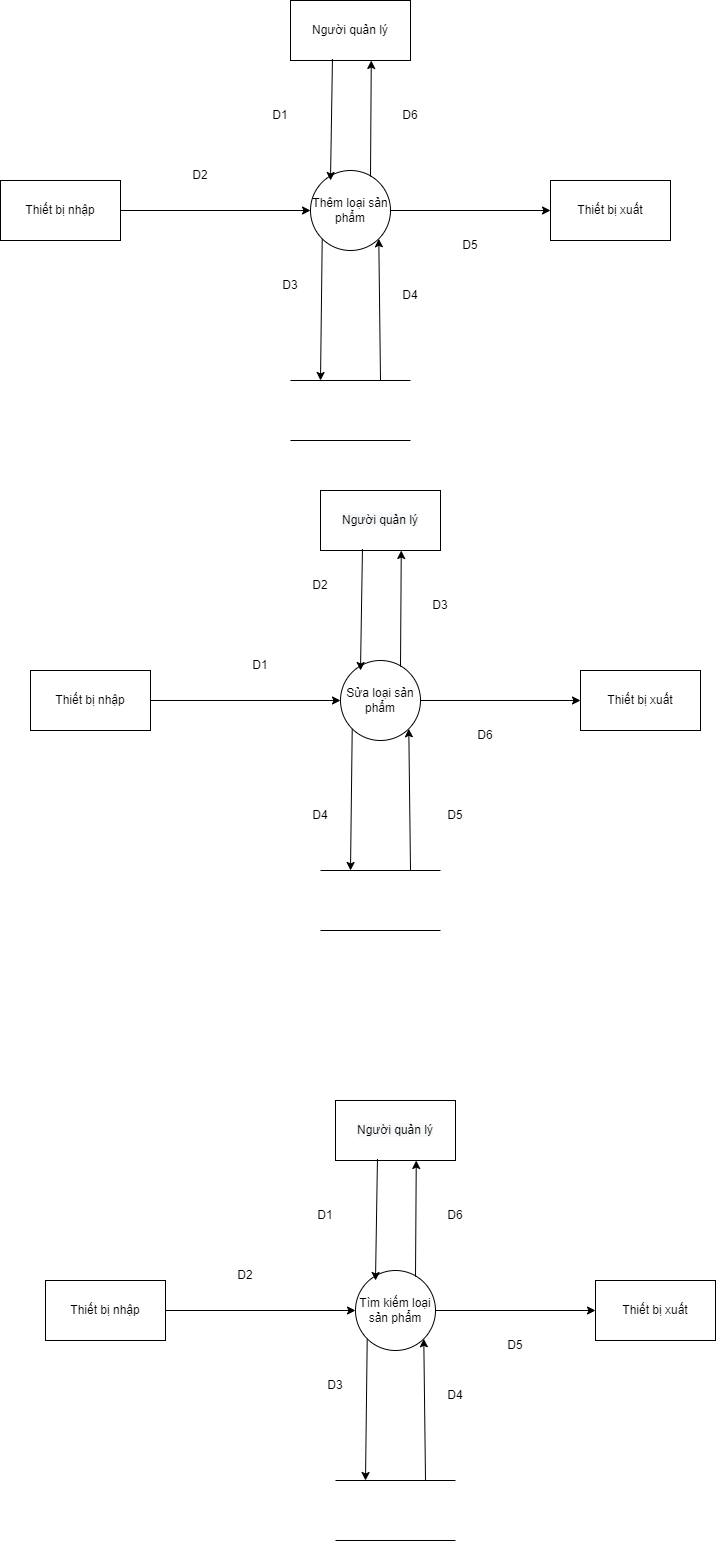

The diagram above was exported from draw.io. Its source (the exported page's mxGraphModel, read from the mxfile embedded in the PNG):
<mxGraphModel dx="1422" dy="770" grid="0" gridSize="10" guides="1" tooltips="1" connect="1" arrows="1" fold="1" page="1" pageScale="1" pageWidth="827" pageHeight="1169" math="0" shadow="0">
  <root>
    <mxCell id="0" />
    <mxCell id="1" parent="0" />
    <mxCell id="_P4U7yXJgC4C9LeNNiyI-1" value="Thêm loại sản phẩm" style="ellipse;whiteSpace=wrap;html=1;aspect=fixed;" vertex="1" parent="1">
      <mxGeometry x="370" y="230" width="80" height="80" as="geometry" />
    </mxCell>
    <mxCell id="_P4U7yXJgC4C9LeNNiyI-2" value="Thiết bị nhập" style="rounded=0;whiteSpace=wrap;html=1;" vertex="1" parent="1">
      <mxGeometry x="60" y="240" width="120" height="60" as="geometry" />
    </mxCell>
    <mxCell id="_P4U7yXJgC4C9LeNNiyI-3" value="Thiết bị xuất" style="rounded=0;whiteSpace=wrap;html=1;" vertex="1" parent="1">
      <mxGeometry x="610" y="240" width="120" height="60" as="geometry" />
    </mxCell>
    <mxCell id="_P4U7yXJgC4C9LeNNiyI-4" value="Người quản lý" style="rounded=0;whiteSpace=wrap;html=1;" vertex="1" parent="1">
      <mxGeometry x="350" y="60" width="120" height="60" as="geometry" />
    </mxCell>
    <mxCell id="_P4U7yXJgC4C9LeNNiyI-5" value="" style="endArrow=classic;html=1;rounded=0;exitX=1;exitY=0.5;exitDx=0;exitDy=0;entryX=0;entryY=0.5;entryDx=0;entryDy=0;" edge="1" parent="1" source="_P4U7yXJgC4C9LeNNiyI-2" target="_P4U7yXJgC4C9LeNNiyI-1">
      <mxGeometry width="50" height="50" relative="1" as="geometry">
        <mxPoint x="400" y="320" as="sourcePoint" />
        <mxPoint x="450" y="270" as="targetPoint" />
      </mxGeometry>
    </mxCell>
    <mxCell id="_P4U7yXJgC4C9LeNNiyI-6" value="" style="endArrow=classic;html=1;rounded=0;exitX=1;exitY=0.5;exitDx=0;exitDy=0;entryX=0;entryY=0.5;entryDx=0;entryDy=0;" edge="1" parent="1" source="_P4U7yXJgC4C9LeNNiyI-1" target="_P4U7yXJgC4C9LeNNiyI-3">
      <mxGeometry width="50" height="50" relative="1" as="geometry">
        <mxPoint x="450" y="260" as="sourcePoint" />
        <mxPoint x="640" y="260" as="targetPoint" />
      </mxGeometry>
    </mxCell>
    <mxCell id="_P4U7yXJgC4C9LeNNiyI-9" value="" style="endArrow=classic;html=1;rounded=0;exitX=0.75;exitY=0;exitDx=0;exitDy=0;entryX=1;entryY=1;entryDx=0;entryDy=0;" edge="1" parent="1" source="_P4U7yXJgC4C9LeNNiyI-17" target="_P4U7yXJgC4C9LeNNiyI-1">
      <mxGeometry width="50" height="50" relative="1" as="geometry">
        <mxPoint x="441.72" y="310" as="sourcePoint" />
        <mxPoint x="433" y="437" as="targetPoint" />
      </mxGeometry>
    </mxCell>
    <mxCell id="_P4U7yXJgC4C9LeNNiyI-10" value="" style="endArrow=classic;html=1;rounded=0;exitX=0;exitY=1;exitDx=0;exitDy=0;entryX=0.25;entryY=0;entryDx=0;entryDy=0;" edge="1" parent="1" target="_P4U7yXJgC4C9LeNNiyI-17" source="_P4U7yXJgC4C9LeNNiyI-1">
      <mxGeometry width="50" height="50" relative="1" as="geometry">
        <mxPoint x="394.03999999999996" y="437.4200000000001" as="sourcePoint" />
        <mxPoint x="250" y="390" as="targetPoint" />
      </mxGeometry>
    </mxCell>
    <mxCell id="_P4U7yXJgC4C9LeNNiyI-11" value="D1" style="text;html=1;strokeColor=none;fillColor=none;align=center;verticalAlign=middle;whiteSpace=wrap;rounded=0;" vertex="1" parent="1">
      <mxGeometry x="310" y="160" width="60" height="30" as="geometry" />
    </mxCell>
    <mxCell id="_P4U7yXJgC4C9LeNNiyI-12" value="D2&lt;span style=&quot;color: rgba(0 , 0 , 0 , 0) ; font-family: monospace ; font-size: 0px&quot;&gt;%3CmxGraphModel%3E%3Croot%3E%3CmxCell%20id%3D%220%22%2F%3E%3CmxCell%20id%3D%221%22%20parent%3D%220%22%2F%3E%3CmxCell%20id%3D%222%22%20value%3D%22D1%22%20style%3D%22text%3Bhtml%3D1%3BstrokeColor%3Dnone%3BfillColor%3Dnone%3Balign%3Dcenter%3BverticalAlign%3Dmiddle%3BwhiteSpace%3Dwrap%3Brounded%3D0%3B%22%20vertex%3D%221%22%20parent%3D%221%22%3E%3CmxGeometry%20x%3D%22230%22%20y%3D%22240%22%20width%3D%2260%22%20height%3D%2230%22%20as%3D%22geometry%22%2F%3E%3C%2FmxCell%3E%3C%2Froot%3E%3C%2FmxGraphModel%3E&lt;/span&gt;" style="text;html=1;strokeColor=none;fillColor=none;align=center;verticalAlign=middle;whiteSpace=wrap;rounded=0;" vertex="1" parent="1">
      <mxGeometry x="230" y="220" width="60" height="30" as="geometry" />
    </mxCell>
    <mxCell id="_P4U7yXJgC4C9LeNNiyI-13" value="D3" style="text;html=1;strokeColor=none;fillColor=none;align=center;verticalAlign=middle;whiteSpace=wrap;rounded=0;" vertex="1" parent="1">
      <mxGeometry x="320" y="330" width="60" height="30" as="geometry" />
    </mxCell>
    <mxCell id="_P4U7yXJgC4C9LeNNiyI-14" value="D4" style="text;html=1;strokeColor=none;fillColor=none;align=center;verticalAlign=middle;whiteSpace=wrap;rounded=0;" vertex="1" parent="1">
      <mxGeometry x="440" y="340" width="60" height="30" as="geometry" />
    </mxCell>
    <mxCell id="_P4U7yXJgC4C9LeNNiyI-15" value="D5" style="text;html=1;strokeColor=none;fillColor=none;align=center;verticalAlign=middle;whiteSpace=wrap;rounded=0;" vertex="1" parent="1">
      <mxGeometry x="500" y="290" width="60" height="30" as="geometry" />
    </mxCell>
    <mxCell id="_P4U7yXJgC4C9LeNNiyI-16" value="D6" style="text;html=1;strokeColor=none;fillColor=none;align=center;verticalAlign=middle;whiteSpace=wrap;rounded=0;" vertex="1" parent="1">
      <mxGeometry x="440" y="160" width="60" height="30" as="geometry" />
    </mxCell>
    <mxCell id="_P4U7yXJgC4C9LeNNiyI-17" value="" style="shape=partialRectangle;whiteSpace=wrap;html=1;left=0;right=0;fillColor=none;" vertex="1" parent="1">
      <mxGeometry x="350" y="440" width="120" height="60" as="geometry" />
    </mxCell>
    <mxCell id="_P4U7yXJgC4C9LeNNiyI-35" value="" style="endArrow=classic;html=1;rounded=0;exitX=0.3;exitY=0.063;exitDx=0;exitDy=0;exitPerimeter=0;entryX=0.373;entryY=0.983;entryDx=0;entryDy=0;entryPerimeter=0;" edge="1" parent="1">
      <mxGeometry width="50" height="50" relative="1" as="geometry">
        <mxPoint x="430" y="236.0600000000001" as="sourcePoint" />
        <mxPoint x="430.76" y="119.9999999999999" as="targetPoint" />
      </mxGeometry>
    </mxCell>
    <mxCell id="_P4U7yXJgC4C9LeNNiyI-36" value="" style="endArrow=classic;html=1;rounded=0;exitX=0.75;exitY=1;exitDx=0;exitDy=0;" edge="1" parent="1">
      <mxGeometry width="50" height="50" relative="1" as="geometry">
        <mxPoint x="391.96" y="118.53" as="sourcePoint" />
        <mxPoint x="390" y="240" as="targetPoint" />
      </mxGeometry>
    </mxCell>
    <mxCell id="_P4U7yXJgC4C9LeNNiyI-37" value="Sửa loại sản phẩm" style="ellipse;whiteSpace=wrap;html=1;aspect=fixed;" vertex="1" parent="1">
      <mxGeometry x="400" y="720" width="80" height="80" as="geometry" />
    </mxCell>
    <mxCell id="_P4U7yXJgC4C9LeNNiyI-38" value="Thiết bị nhập" style="rounded=0;whiteSpace=wrap;html=1;" vertex="1" parent="1">
      <mxGeometry x="90" y="730" width="120" height="60" as="geometry" />
    </mxCell>
    <mxCell id="_P4U7yXJgC4C9LeNNiyI-39" value="Thiết bị xuất" style="rounded=0;whiteSpace=wrap;html=1;" vertex="1" parent="1">
      <mxGeometry x="640" y="730" width="120" height="60" as="geometry" />
    </mxCell>
    <mxCell id="_P4U7yXJgC4C9LeNNiyI-40" value="&#10;&#10;&lt;span style=&quot;color: rgb(0, 0, 0); font-family: helvetica; font-size: 12px; font-style: normal; font-weight: 400; letter-spacing: normal; text-align: center; text-indent: 0px; text-transform: none; word-spacing: 0px; background-color: rgb(248, 249, 250); display: inline; float: none;&quot;&gt;Người quản lý&lt;/span&gt;&#10;&#10;" style="rounded=0;whiteSpace=wrap;html=1;" vertex="1" parent="1">
      <mxGeometry x="380" y="550" width="120" height="60" as="geometry" />
    </mxCell>
    <mxCell id="_P4U7yXJgC4C9LeNNiyI-41" value="" style="endArrow=classic;html=1;rounded=0;exitX=1;exitY=0.5;exitDx=0;exitDy=0;entryX=0;entryY=0.5;entryDx=0;entryDy=0;" edge="1" source="_P4U7yXJgC4C9LeNNiyI-38" target="_P4U7yXJgC4C9LeNNiyI-37" parent="1">
      <mxGeometry width="50" height="50" relative="1" as="geometry">
        <mxPoint x="430" y="810" as="sourcePoint" />
        <mxPoint x="480" y="760" as="targetPoint" />
      </mxGeometry>
    </mxCell>
    <mxCell id="_P4U7yXJgC4C9LeNNiyI-42" value="" style="endArrow=classic;html=1;rounded=0;exitX=1;exitY=0.5;exitDx=0;exitDy=0;entryX=0;entryY=0.5;entryDx=0;entryDy=0;" edge="1" source="_P4U7yXJgC4C9LeNNiyI-37" target="_P4U7yXJgC4C9LeNNiyI-39" parent="1">
      <mxGeometry width="50" height="50" relative="1" as="geometry">
        <mxPoint x="480" y="750" as="sourcePoint" />
        <mxPoint x="670" y="750" as="targetPoint" />
      </mxGeometry>
    </mxCell>
    <mxCell id="_P4U7yXJgC4C9LeNNiyI-43" value="" style="endArrow=classic;html=1;rounded=0;exitX=0.75;exitY=0;exitDx=0;exitDy=0;entryX=1;entryY=1;entryDx=0;entryDy=0;" edge="1" source="_P4U7yXJgC4C9LeNNiyI-51" target="_P4U7yXJgC4C9LeNNiyI-37" parent="1">
      <mxGeometry width="50" height="50" relative="1" as="geometry">
        <mxPoint x="471.72" y="800" as="sourcePoint" />
        <mxPoint x="463" y="927" as="targetPoint" />
      </mxGeometry>
    </mxCell>
    <mxCell id="_P4U7yXJgC4C9LeNNiyI-44" value="" style="endArrow=classic;html=1;rounded=0;exitX=0;exitY=1;exitDx=0;exitDy=0;entryX=0.25;entryY=0;entryDx=0;entryDy=0;" edge="1" source="_P4U7yXJgC4C9LeNNiyI-37" target="_P4U7yXJgC4C9LeNNiyI-51" parent="1">
      <mxGeometry width="50" height="50" relative="1" as="geometry">
        <mxPoint x="424.03999999999996" y="927.4200000000001" as="sourcePoint" />
        <mxPoint x="280" y="880" as="targetPoint" />
      </mxGeometry>
    </mxCell>
    <mxCell id="_P4U7yXJgC4C9LeNNiyI-45" value="D1" style="text;html=1;strokeColor=none;fillColor=none;align=center;verticalAlign=middle;whiteSpace=wrap;rounded=0;" vertex="1" parent="1">
      <mxGeometry x="290" y="710" width="60" height="30" as="geometry" />
    </mxCell>
    <mxCell id="_P4U7yXJgC4C9LeNNiyI-46" value="D2&lt;span style=&quot;color: rgba(0 , 0 , 0 , 0) ; font-family: monospace ; font-size: 0px&quot;&gt;%3CmxGraphModel%3E%3Croot%3E%3CmxCell%20id%3D%220%22%2F%3E%3CmxCell%20id%3D%221%22%20parent%3D%220%22%2F%3E%3CmxCell%20id%3D%222%22%20value%3D%22D1%22%20style%3D%22text%3Bhtml%3D1%3BstrokeColor%3Dnone%3BfillColor%3Dnone%3Balign%3Dcenter%3BverticalAlign%3Dmiddle%3BwhiteSpace%3Dwrap%3Brounded%3D0%3B%22%20vertex%3D%221%22%20parent%3D%221%22%3E%3CmxGeometry%20x%3D%22230%22%20y%3D%22240%22%20width%3D%2260%22%20height%3D%2230%22%20as%3D%22geometry%22%2F%3E%3C%2FmxCell%3E%3C%2Froot%3E%3C%2FmxGraphModel%3E&lt;/span&gt;" style="text;html=1;strokeColor=none;fillColor=none;align=center;verticalAlign=middle;whiteSpace=wrap;rounded=0;" vertex="1" parent="1">
      <mxGeometry x="350" y="630" width="60" height="30" as="geometry" />
    </mxCell>
    <mxCell id="_P4U7yXJgC4C9LeNNiyI-47" value="D3" style="text;html=1;strokeColor=none;fillColor=none;align=center;verticalAlign=middle;whiteSpace=wrap;rounded=0;" vertex="1" parent="1">
      <mxGeometry x="470" y="650" width="60" height="30" as="geometry" />
    </mxCell>
    <mxCell id="_P4U7yXJgC4C9LeNNiyI-48" value="D4" style="text;html=1;strokeColor=none;fillColor=none;align=center;verticalAlign=middle;whiteSpace=wrap;rounded=0;" vertex="1" parent="1">
      <mxGeometry x="350" y="860" width="60" height="30" as="geometry" />
    </mxCell>
    <mxCell id="_P4U7yXJgC4C9LeNNiyI-49" value="D5" style="text;html=1;strokeColor=none;fillColor=none;align=center;verticalAlign=middle;whiteSpace=wrap;rounded=0;" vertex="1" parent="1">
      <mxGeometry x="485" y="860" width="60" height="30" as="geometry" />
    </mxCell>
    <mxCell id="_P4U7yXJgC4C9LeNNiyI-50" value="D6" style="text;html=1;strokeColor=none;fillColor=none;align=center;verticalAlign=middle;whiteSpace=wrap;rounded=0;" vertex="1" parent="1">
      <mxGeometry x="515" y="780" width="60" height="30" as="geometry" />
    </mxCell>
    <mxCell id="_P4U7yXJgC4C9LeNNiyI-51" value="" style="shape=partialRectangle;whiteSpace=wrap;html=1;left=0;right=0;fillColor=none;" vertex="1" parent="1">
      <mxGeometry x="380" y="930" width="120" height="60" as="geometry" />
    </mxCell>
    <mxCell id="_P4U7yXJgC4C9LeNNiyI-52" value="" style="endArrow=classic;html=1;rounded=0;exitX=0.3;exitY=0.063;exitDx=0;exitDy=0;exitPerimeter=0;entryX=0.373;entryY=0.983;entryDx=0;entryDy=0;entryPerimeter=0;" edge="1" parent="1">
      <mxGeometry width="50" height="50" relative="1" as="geometry">
        <mxPoint x="460" y="726.0600000000002" as="sourcePoint" />
        <mxPoint x="460.7600000000002" y="610" as="targetPoint" />
      </mxGeometry>
    </mxCell>
    <mxCell id="_P4U7yXJgC4C9LeNNiyI-53" value="" style="endArrow=classic;html=1;rounded=0;exitX=0.75;exitY=1;exitDx=0;exitDy=0;" edge="1" parent="1">
      <mxGeometry width="50" height="50" relative="1" as="geometry">
        <mxPoint x="421.96000000000004" y="608.53" as="sourcePoint" />
        <mxPoint x="420" y="730" as="targetPoint" />
      </mxGeometry>
    </mxCell>
    <mxCell id="_P4U7yXJgC4C9LeNNiyI-54" value="Tìm kiếm loại sản phẩm" style="ellipse;whiteSpace=wrap;html=1;aspect=fixed;" vertex="1" parent="1">
      <mxGeometry x="415" y="1330" width="80" height="80" as="geometry" />
    </mxCell>
    <mxCell id="_P4U7yXJgC4C9LeNNiyI-55" value="Thiết bị nhập" style="rounded=0;whiteSpace=wrap;html=1;" vertex="1" parent="1">
      <mxGeometry x="105" y="1340" width="120" height="60" as="geometry" />
    </mxCell>
    <mxCell id="_P4U7yXJgC4C9LeNNiyI-56" value="Thiết bị xuất" style="rounded=0;whiteSpace=wrap;html=1;" vertex="1" parent="1">
      <mxGeometry x="655" y="1340" width="120" height="60" as="geometry" />
    </mxCell>
    <mxCell id="_P4U7yXJgC4C9LeNNiyI-57" value="&#10;&#10;&lt;span style=&quot;color: rgb(0, 0, 0); font-family: helvetica; font-size: 12px; font-style: normal; font-weight: 400; letter-spacing: normal; text-align: center; text-indent: 0px; text-transform: none; word-spacing: 0px; background-color: rgb(248, 249, 250); display: inline; float: none;&quot;&gt;Người quản lý&lt;/span&gt;&#10;&#10;" style="rounded=0;whiteSpace=wrap;html=1;" vertex="1" parent="1">
      <mxGeometry x="395" y="1160" width="120" height="60" as="geometry" />
    </mxCell>
    <mxCell id="_P4U7yXJgC4C9LeNNiyI-58" value="" style="endArrow=classic;html=1;rounded=0;exitX=1;exitY=0.5;exitDx=0;exitDy=0;entryX=0;entryY=0.5;entryDx=0;entryDy=0;" edge="1" source="_P4U7yXJgC4C9LeNNiyI-55" target="_P4U7yXJgC4C9LeNNiyI-54" parent="1">
      <mxGeometry width="50" height="50" relative="1" as="geometry">
        <mxPoint x="445" y="1420" as="sourcePoint" />
        <mxPoint x="495" y="1370" as="targetPoint" />
      </mxGeometry>
    </mxCell>
    <mxCell id="_P4U7yXJgC4C9LeNNiyI-59" value="" style="endArrow=classic;html=1;rounded=0;exitX=1;exitY=0.5;exitDx=0;exitDy=0;entryX=0;entryY=0.5;entryDx=0;entryDy=0;" edge="1" source="_P4U7yXJgC4C9LeNNiyI-54" target="_P4U7yXJgC4C9LeNNiyI-56" parent="1">
      <mxGeometry width="50" height="50" relative="1" as="geometry">
        <mxPoint x="495" y="1360" as="sourcePoint" />
        <mxPoint x="685" y="1360" as="targetPoint" />
      </mxGeometry>
    </mxCell>
    <mxCell id="_P4U7yXJgC4C9LeNNiyI-60" value="" style="endArrow=classic;html=1;rounded=0;exitX=0.75;exitY=0;exitDx=0;exitDy=0;entryX=1;entryY=1;entryDx=0;entryDy=0;" edge="1" source="_P4U7yXJgC4C9LeNNiyI-68" target="_P4U7yXJgC4C9LeNNiyI-54" parent="1">
      <mxGeometry width="50" height="50" relative="1" as="geometry">
        <mxPoint x="486.72" y="1410" as="sourcePoint" />
        <mxPoint x="478" y="1537" as="targetPoint" />
      </mxGeometry>
    </mxCell>
    <mxCell id="_P4U7yXJgC4C9LeNNiyI-61" value="" style="endArrow=classic;html=1;rounded=0;exitX=0;exitY=1;exitDx=0;exitDy=0;entryX=0.25;entryY=0;entryDx=0;entryDy=0;" edge="1" source="_P4U7yXJgC4C9LeNNiyI-54" target="_P4U7yXJgC4C9LeNNiyI-68" parent="1">
      <mxGeometry width="50" height="50" relative="1" as="geometry">
        <mxPoint x="439.03999999999996" y="1537.42" as="sourcePoint" />
        <mxPoint x="295" y="1490" as="targetPoint" />
      </mxGeometry>
    </mxCell>
    <mxCell id="_P4U7yXJgC4C9LeNNiyI-62" value="D1" style="text;html=1;strokeColor=none;fillColor=none;align=center;verticalAlign=middle;whiteSpace=wrap;rounded=0;" vertex="1" parent="1">
      <mxGeometry x="355" y="1260" width="60" height="30" as="geometry" />
    </mxCell>
    <mxCell id="_P4U7yXJgC4C9LeNNiyI-63" value="D2&lt;span style=&quot;color: rgba(0 , 0 , 0 , 0) ; font-family: monospace ; font-size: 0px&quot;&gt;%3CmxGraphModel%3E%3Croot%3E%3CmxCell%20id%3D%220%22%2F%3E%3CmxCell%20id%3D%221%22%20parent%3D%220%22%2F%3E%3CmxCell%20id%3D%222%22%20value%3D%22D1%22%20style%3D%22text%3Bhtml%3D1%3BstrokeColor%3Dnone%3BfillColor%3Dnone%3Balign%3Dcenter%3BverticalAlign%3Dmiddle%3BwhiteSpace%3Dwrap%3Brounded%3D0%3B%22%20vertex%3D%221%22%20parent%3D%221%22%3E%3CmxGeometry%20x%3D%22230%22%20y%3D%22240%22%20width%3D%2260%22%20height%3D%2230%22%20as%3D%22geometry%22%2F%3E%3C%2FmxCell%3E%3C%2Froot%3E%3C%2FmxGraphModel%3E&lt;/span&gt;" style="text;html=1;strokeColor=none;fillColor=none;align=center;verticalAlign=middle;whiteSpace=wrap;rounded=0;" vertex="1" parent="1">
      <mxGeometry x="275" y="1320" width="60" height="30" as="geometry" />
    </mxCell>
    <mxCell id="_P4U7yXJgC4C9LeNNiyI-64" value="D3" style="text;html=1;strokeColor=none;fillColor=none;align=center;verticalAlign=middle;whiteSpace=wrap;rounded=0;" vertex="1" parent="1">
      <mxGeometry x="365" y="1430" width="60" height="30" as="geometry" />
    </mxCell>
    <mxCell id="_P4U7yXJgC4C9LeNNiyI-65" value="D4" style="text;html=1;strokeColor=none;fillColor=none;align=center;verticalAlign=middle;whiteSpace=wrap;rounded=0;" vertex="1" parent="1">
      <mxGeometry x="485" y="1440" width="60" height="30" as="geometry" />
    </mxCell>
    <mxCell id="_P4U7yXJgC4C9LeNNiyI-66" value="D5" style="text;html=1;strokeColor=none;fillColor=none;align=center;verticalAlign=middle;whiteSpace=wrap;rounded=0;" vertex="1" parent="1">
      <mxGeometry x="545" y="1390" width="60" height="30" as="geometry" />
    </mxCell>
    <mxCell id="_P4U7yXJgC4C9LeNNiyI-67" value="D6" style="text;html=1;strokeColor=none;fillColor=none;align=center;verticalAlign=middle;whiteSpace=wrap;rounded=0;" vertex="1" parent="1">
      <mxGeometry x="485" y="1260" width="60" height="30" as="geometry" />
    </mxCell>
    <mxCell id="_P4U7yXJgC4C9LeNNiyI-68" value="" style="shape=partialRectangle;whiteSpace=wrap;html=1;left=0;right=0;fillColor=none;" vertex="1" parent="1">
      <mxGeometry x="395" y="1540" width="120" height="60" as="geometry" />
    </mxCell>
    <mxCell id="_P4U7yXJgC4C9LeNNiyI-69" value="" style="endArrow=classic;html=1;rounded=0;exitX=0.3;exitY=0.063;exitDx=0;exitDy=0;exitPerimeter=0;entryX=0.373;entryY=0.983;entryDx=0;entryDy=0;entryPerimeter=0;" edge="1" parent="1">
      <mxGeometry width="50" height="50" relative="1" as="geometry">
        <mxPoint x="475" y="1336.0600000000002" as="sourcePoint" />
        <mxPoint x="475.7600000000002" y="1220" as="targetPoint" />
      </mxGeometry>
    </mxCell>
    <mxCell id="_P4U7yXJgC4C9LeNNiyI-70" value="" style="endArrow=classic;html=1;rounded=0;exitX=0.75;exitY=1;exitDx=0;exitDy=0;" edge="1" parent="1">
      <mxGeometry width="50" height="50" relative="1" as="geometry">
        <mxPoint x="436.96000000000004" y="1218.53" as="sourcePoint" />
        <mxPoint x="435" y="1340" as="targetPoint" />
      </mxGeometry>
    </mxCell>
  </root>
</mxGraphModel>